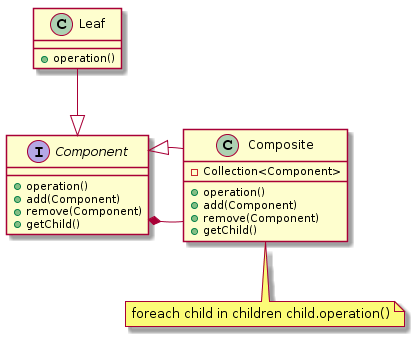

The diagram above was rendered by PlantUML. Its source (embedded in the PNG):
@startuml
interface Component{
    + operation()
    + add(Component)
    + remove(Component)
    + getChild()
}

class Leaf{
    + operation()
}

class Composite{
    - Collection<Component>
    + operation()
    + add(Component)
    + remove(Component)
    + getChild()
}
note bottom: foreach child in children child.operation()


Component *- Composite
Composite--|> Component
Leaf --|> Component
@enduml